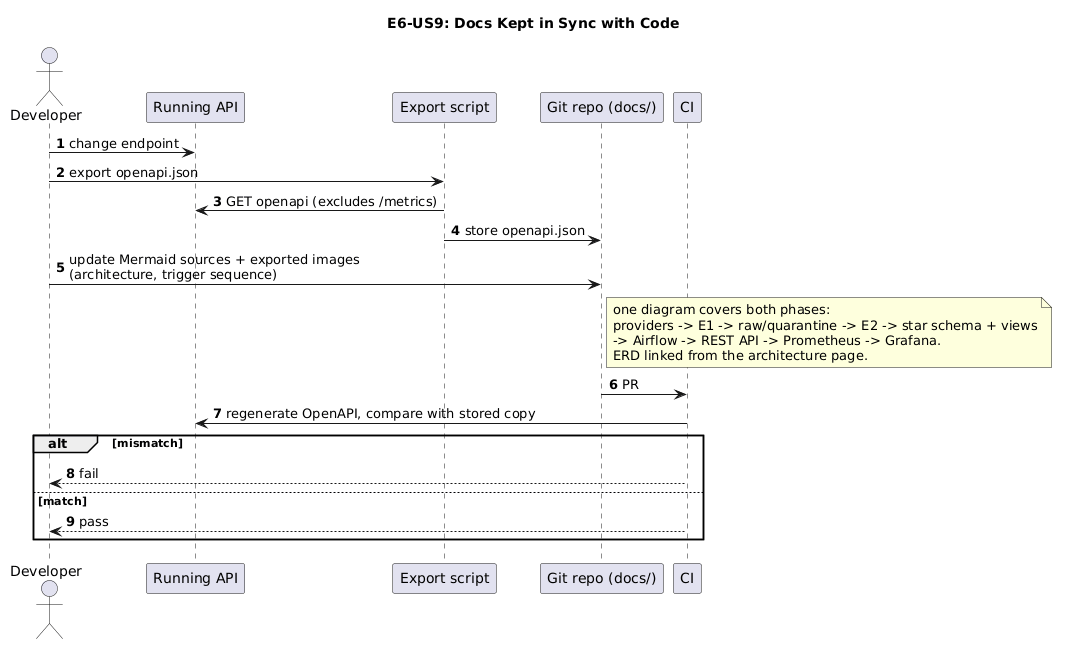

The diagram above was rendered by PlantUML. Its source (embedded in the PNG):
@startuml
title E6-US9: Docs Kept in Sync with Code
autonumber
actor Developer
participant "Running API" as API
participant "Export script" as EX
participant "Git repo (docs/)" as GIT
participant CI

Developer -> API: change endpoint
Developer -> EX: export openapi.json
EX -> API: GET openapi (excludes /metrics)
EX -> GIT: store openapi.json
Developer -> GIT: update Mermaid sources + exported images\n(architecture, trigger sequence)
note right of GIT: one diagram covers both phases:\nproviders -> E1 -> raw/quarantine -> E2 -> star schema + views\n-> Airflow -> REST API -> Prometheus -> Grafana.\nERD linked from the architecture page.
GIT -> CI: PR
CI -> API: regenerate OpenAPI, compare with stored copy
alt mismatch
    CI --> Developer: fail
else match
    CI --> Developer: pass
end
@enduml